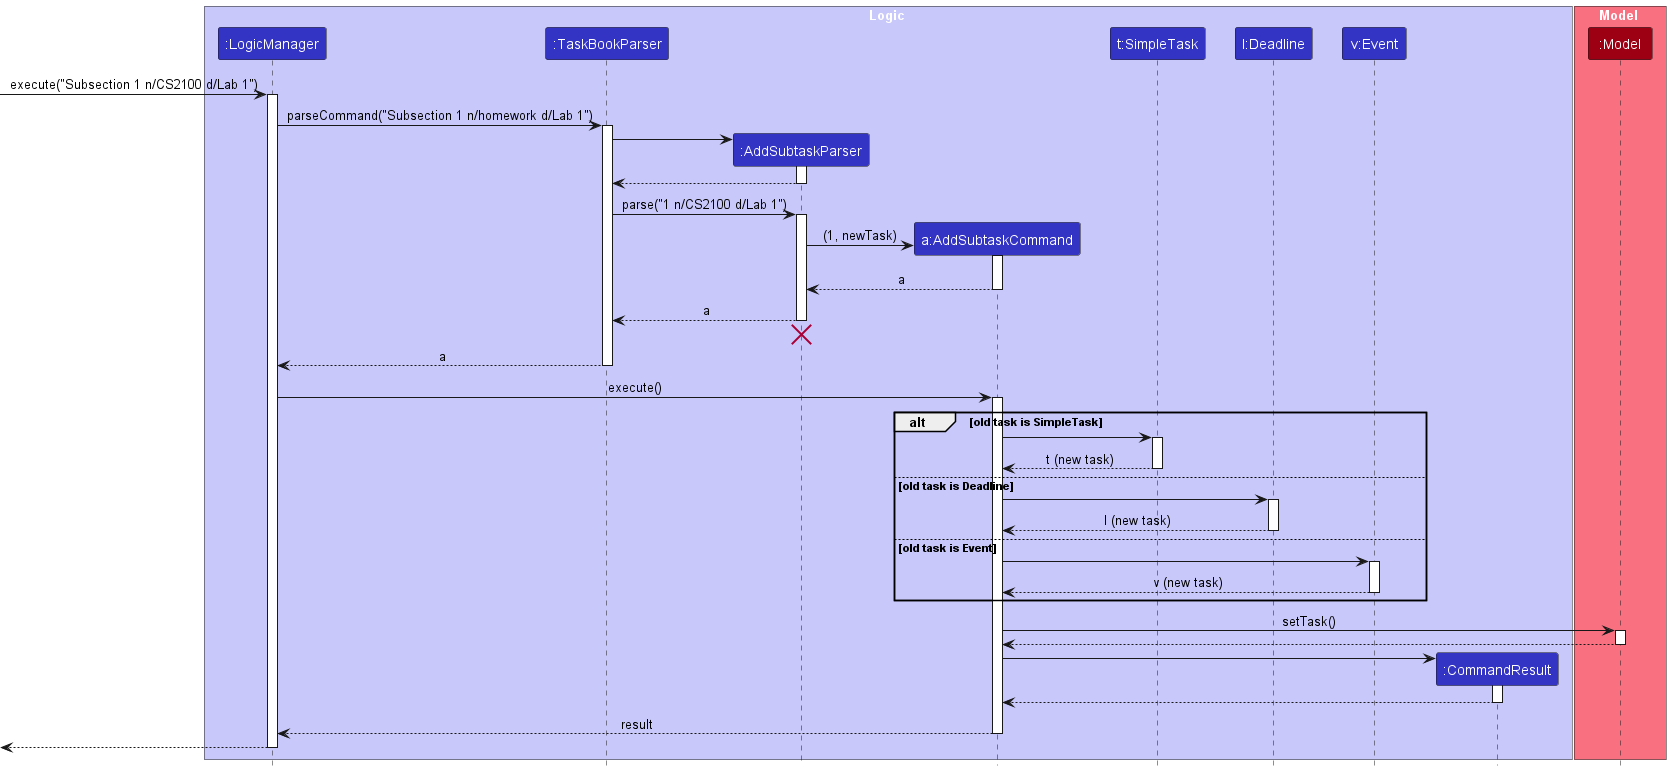

The diagram above was rendered by PlantUML. Its source (embedded in the PNG):
@startuml
!include style.puml

box Logic LOGIC_COLOR_T1
participant ":LogicManager" as LogicManager LOGIC_COLOR
participant ":TaskBookParser" as TaskBookParser LOGIC_COLOR
participant ":AddSubtaskParser" as AddSubtaskParser LOGIC_COLOR
participant "a:AddSubtaskCommand" as AddSubtaskCommand LOGIC_COLOR
participant "t:SimpleTask" as SimpleTask LOGIC_COLOR
participant "l:Deadline" as Deadline LOGIC_COLOR
participant "v:Event" as Event LOGIC_COLOR
participant ":CommandResult" as CommandResult LOGIC_COLOR


end box

box Model MODEL_COLOR_T1
participant ":Model" as Model MODEL_COLOR
end box

[-> LogicManager : execute("Subsection 1 n/CS2100 d/Lab 1")
activate LogicManager

LogicManager -> TaskBookParser : parseCommand("Subsection 1 n/homework d/Lab 1")
activate TaskBookParser

create AddSubtaskParser
TaskBookParser -> AddSubtaskParser
activate AddSubtaskParser

AddSubtaskParser --> TaskBookParser
deactivate AddSubtaskParser

TaskBookParser -> AddSubtaskParser : parse("1 n/CS2100 d/Lab 1")
activate AddSubtaskParser

create AddSubtaskCommand
AddSubtaskParser -> AddSubtaskCommand : (1, newTask)
activate AddSubtaskCommand

AddSubtaskCommand --> AddSubtaskParser : a
deactivate AddSubtaskCommand

AddSubtaskParser --> TaskBookParser : a
deactivate AddSubtaskParser
'Hidden arrow to position the destroy marker below the end of the activation bar.
AddSubtaskParser -[hidden]-> TaskBookParser
destroy AddSubtaskParser

TaskBookParser --> LogicManager : a
deactivate TaskBookParser

LogicManager -> AddSubtaskCommand : execute()
activate AddSubtaskCommand

alt old task is SimpleTask

    AddSubtaskCommand -> SimpleTask
    activate SimpleTask

    SimpleTask --> AddSubtaskCommand : t (new task)
    deactivate SimpleTask

else old task is Deadline
    AddSubtaskCommand -> Deadline
    activate Deadline

    Deadline --> AddSubtaskCommand : l (new task)
    deactivate Deadline

else old task is Event
    AddSubtaskCommand -> Event
    activate Event

    Event --> AddSubtaskCommand : v (new task)
    deactivate Event
end

AddSubtaskCommand -> Model : setTask()
activate Model

Model --> AddSubtaskCommand
deactivate Model

create CommandResult
AddSubtaskCommand -> CommandResult
activate CommandResult

CommandResult --> AddSubtaskCommand
deactivate CommandResult

AddSubtaskCommand --> LogicManager : result
deactivate AddSubtaskCommand

[<--LogicManager
deactivate LogicManager
@enduml